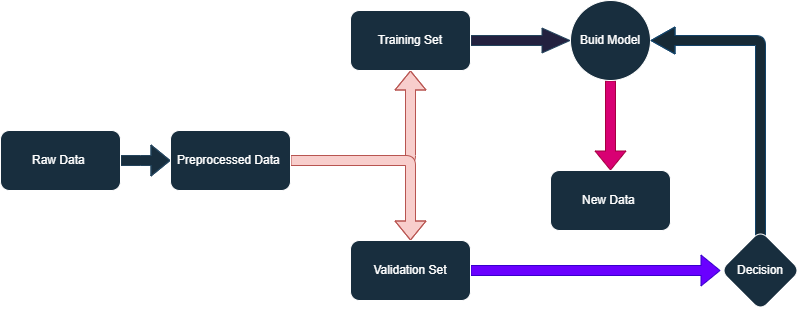

The diagram above was exported from draw.io. Its source (the exported page's mxGraphModel, read from the mxfile embedded in the PNG):
<mxGraphModel dx="825" dy="484" grid="1" gridSize="10" guides="1" tooltips="1" connect="1" arrows="1" fold="1" page="1" pageScale="1" pageWidth="850" pageHeight="1100" math="0" shadow="0">
  <root>
    <mxCell id="0" />
    <mxCell id="1" parent="0" />
    <mxCell id="2NMBIk5C_Kx5X0SyeNDg-9" style="edgeStyle=orthogonalEdgeStyle;rounded=1;orthogonalLoop=1;jettySize=auto;html=1;entryX=0;entryY=0.5;entryDx=0;entryDy=0;strokeColor=#23445D;shape=flexArrow;fillColor=#182e3e;" edge="1" parent="1" source="2NMBIk5C_Kx5X0SyeNDg-6" target="2NMBIk5C_Kx5X0SyeNDg-7">
      <mxGeometry relative="1" as="geometry">
        <Array as="points">
          <mxPoint x="150" y="170" />
          <mxPoint x="150" y="170" />
        </Array>
      </mxGeometry>
    </mxCell>
    <mxCell id="2NMBIk5C_Kx5X0SyeNDg-6" value="Raw Data&amp;nbsp;" style="rounded=1;whiteSpace=wrap;html=1;strokeColor=#FFFFFF;fontColor=#FFFFFF;fillColor=#182E3E;" vertex="1" parent="1">
      <mxGeometry x="10" y="140" width="120" height="60" as="geometry" />
    </mxCell>
    <mxCell id="2NMBIk5C_Kx5X0SyeNDg-11" value="" style="edgeStyle=orthogonalEdgeStyle;rounded=1;orthogonalLoop=1;jettySize=auto;html=1;strokeColor=#b85450;shape=flexArrow;fillColor=#f8cecc;" edge="1" parent="1" source="2NMBIk5C_Kx5X0SyeNDg-7" target="2NMBIk5C_Kx5X0SyeNDg-10">
      <mxGeometry relative="1" as="geometry" />
    </mxCell>
    <mxCell id="2NMBIk5C_Kx5X0SyeNDg-13" value="" style="edgeStyle=orthogonalEdgeStyle;rounded=1;orthogonalLoop=1;jettySize=auto;html=1;strokeColor=#b85450;shape=flexArrow;fillColor=#f8cecc;" edge="1" parent="1" source="2NMBIk5C_Kx5X0SyeNDg-7" target="2NMBIk5C_Kx5X0SyeNDg-12">
      <mxGeometry relative="1" as="geometry" />
    </mxCell>
    <mxCell id="2NMBIk5C_Kx5X0SyeNDg-7" value="Preprocessed Data&amp;nbsp;" style="rounded=1;whiteSpace=wrap;html=1;strokeColor=#FFFFFF;fontColor=#FFFFFF;fillColor=#182E3E;" vertex="1" parent="1">
      <mxGeometry x="180" y="140" width="120" height="60" as="geometry" />
    </mxCell>
    <mxCell id="2NMBIk5C_Kx5X0SyeNDg-15" value="" style="edgeStyle=orthogonalEdgeStyle;rounded=1;orthogonalLoop=1;jettySize=auto;html=1;strokeColor=#23445D;shape=flexArrow;fillColor=#23213f;endWidth=14;endSize=9;fontSize=12;" edge="1" parent="1" source="2NMBIk5C_Kx5X0SyeNDg-10" target="2NMBIk5C_Kx5X0SyeNDg-14">
      <mxGeometry relative="1" as="geometry" />
    </mxCell>
    <mxCell id="2NMBIk5C_Kx5X0SyeNDg-10" value="Training Set" style="rounded=1;whiteSpace=wrap;html=1;strokeColor=#FFFFFF;fontColor=#FFFFFF;fillColor=#182E3E;" vertex="1" parent="1">
      <mxGeometry x="360" y="20" width="120" height="60" as="geometry" />
    </mxCell>
    <mxCell id="2NMBIk5C_Kx5X0SyeNDg-17" value="" style="edgeStyle=orthogonalEdgeStyle;rounded=1;orthogonalLoop=1;jettySize=auto;html=1;strokeColor=#3700CC;fillColor=#6a00ff;shape=flexArrow;" edge="1" parent="1" source="2NMBIk5C_Kx5X0SyeNDg-12" target="2NMBIk5C_Kx5X0SyeNDg-16">
      <mxGeometry relative="1" as="geometry" />
    </mxCell>
    <mxCell id="2NMBIk5C_Kx5X0SyeNDg-12" value="Validation Set" style="rounded=1;whiteSpace=wrap;html=1;strokeColor=#FFFFFF;fontColor=#FFFFFF;fillColor=#182E3E;" vertex="1" parent="1">
      <mxGeometry x="360" y="250" width="120" height="60" as="geometry" />
    </mxCell>
    <mxCell id="2NMBIk5C_Kx5X0SyeNDg-20" value="" style="edgeStyle=orthogonalEdgeStyle;rounded=1;orthogonalLoop=1;jettySize=auto;html=1;strokeColor=#A50040;shape=flexArrow;fillColor=#d80073;" edge="1" parent="1" source="2NMBIk5C_Kx5X0SyeNDg-14" target="2NMBIk5C_Kx5X0SyeNDg-19">
      <mxGeometry relative="1" as="geometry" />
    </mxCell>
    <mxCell id="2NMBIk5C_Kx5X0SyeNDg-14" value="Buid Model" style="ellipse;whiteSpace=wrap;html=1;fillColor=#182E3E;strokeColor=#FFFFFF;fontColor=#FFFFFF;rounded=1;" vertex="1" parent="1">
      <mxGeometry x="580" y="10" width="80" height="80" as="geometry" />
    </mxCell>
    <mxCell id="2NMBIk5C_Kx5X0SyeNDg-18" style="edgeStyle=orthogonalEdgeStyle;rounded=1;orthogonalLoop=1;jettySize=auto;html=1;entryX=1;entryY=0.5;entryDx=0;entryDy=0;strokeColor=#124369;shape=flexArrow;fillColor=#172a36;endWidth=16;endSize=7.67;" edge="1" parent="1" target="2NMBIk5C_Kx5X0SyeNDg-14">
      <mxGeometry relative="1" as="geometry">
        <mxPoint x="770" y="250" as="sourcePoint" />
        <Array as="points">
          <mxPoint x="770" y="50" />
        </Array>
      </mxGeometry>
    </mxCell>
    <mxCell id="2NMBIk5C_Kx5X0SyeNDg-16" value="Decision" style="rhombus;whiteSpace=wrap;html=1;fillColor=#182E3E;strokeColor=#FFFFFF;fontColor=#FFFFFF;rounded=1;" vertex="1" parent="1">
      <mxGeometry x="730" y="240" width="80" height="80" as="geometry" />
    </mxCell>
    <mxCell id="2NMBIk5C_Kx5X0SyeNDg-19" value="New Data&amp;nbsp;" style="whiteSpace=wrap;html=1;fillColor=#182E3E;strokeColor=#FFFFFF;fontColor=#FFFFFF;rounded=1;" vertex="1" parent="1">
      <mxGeometry x="560" y="180" width="120" height="60" as="geometry" />
    </mxCell>
  </root>
</mxGraphModel>